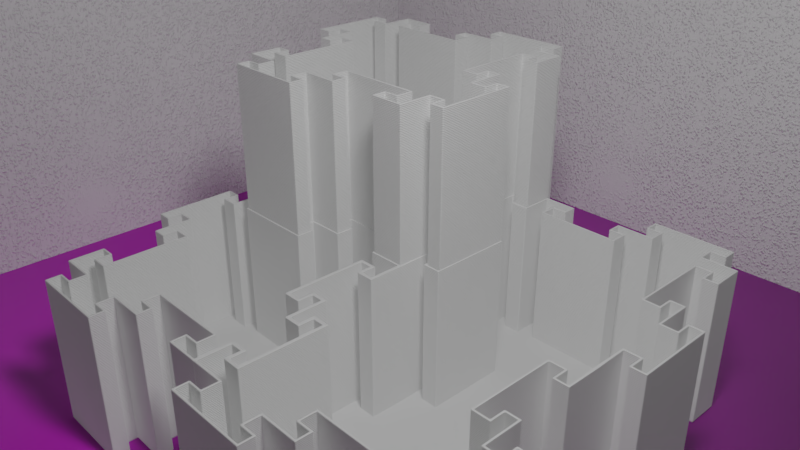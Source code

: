 # Source: render.blend  (saved by Blender 2.79.0; exported with 4.5.12 LTS)
import bpy
from mathutils import Matrix  # noqa: F401  (used for matrix-valued properties, if any)

bpy.ops.wm.read_factory_settings(use_empty=True)
scene = bpy.context.scene
scene.name = 'Scene'

# ---- collections
col_collection_1 = bpy.data.collections.new('Collection 1'); scene.collection.children.link(col_collection_1)

# ---- images (referenced by path relative to the original .blend; pixels are not part of the script)
import os
ASSET_DIR = os.environ.get("B2B_ASSET_DIR", "")  # directory of the original .blend (textures are referenced by path, not embedded)
HERE = os.path.dirname(os.path.abspath(__file__))  # packed textures are extracted next to this script under _unpacked/

def load_image(name, relpath, width, height, colorspace="sRGB"):
    """Load a texture the original file referenced (path relative to the .blend, or extracted next to this script)."""
    p = next((c for c in (os.path.join(HERE, relpath), os.path.join(ASSET_DIR, relpath)) if relpath and os.path.exists(c)), "")
    if p:
        img = bpy.data.images.load(p, check_existing=True)
        img.name = name
    else:  # same state as the original file: an image datablock whose file is absent (Cycles renders it pink)
        img = bpy.data.images.new(name, width, height)
        img.source = "FILE"
        img.filepath = "//" + (relpath or name)
    img.colorspace_settings.name = colorspace
    return img
img_woodplanksworn19_col_var1_3k_jpg = load_image('WoodPlanksWorn19_COL_VAR1_3K.jpg', 'WoodPlanksWorn19/3K/WoodPlanksWorn19_COL_VAR1_3K.jpg', 1024, 1024, 'sRGB')
img_woodplanksworn19_nrm_3k_jpg = load_image('WoodPlanksWorn19_NRM_3K.jpg', 'WoodPlanksWorn19/3K/WoodPlanksWorn19_NRM_3K.jpg', 1024, 1024, 'Non-Color')
img_woodplanksworn19_gloss_3k_jpg = load_image('WoodPlanksWorn19_GLOSS_3K.jpg', 'WoodPlanksWorn19/3K/WoodPlanksWorn19_GLOSS_3K.jpg', 1024, 1024, 'Non-Color')

# ---- materials (node trees are filled in below, after node groups)
mat_wall = bpy.data.materials.new('Wall')
mat_wall.alpha_threshold = 0.0
mat_wall.roughness = 0.5
mat_material = bpy.data.materials.new('Material')
mat_material.alpha_threshold = 0.0
mat_material.roughness = 0.5
mat_hatchbox_white_pla = bpy.data.materials.new('Hatchbox White PLA')
mat_hatchbox_white_pla.alpha_threshold = 0.0
mat_hatchbox_white_pla.roughness = 0.5
mat_wood = bpy.data.materials.new('Wood')
mat_wood.alpha_threshold = 0.0
mat_wood.roughness = 0.5
mat_wood.line_color = (0.0, 0.0, 0.0, 1.0)

# ---- material node trees
mat_wall.use_nodes = True; mat_wall.node_tree.nodes.clear()
_N = mat_wall.node_tree.nodes; _L = mat_wall.node_tree.links
n0 = _N.new('ShaderNodeOutputMaterial'); n0.name = 'Material Output'; n0.location = (267, -138)
n1 = _N.new('ShaderNodeMixShader'); n1.name = 'Mix Shader'; n1.location = (45, -91)
n2 = _N.new('ShaderNodeFresnel'); n2.name = 'Fresnel'; n2.location = (-537, 63)
n2.inputs[0].default_value = 1.2
n3 = _N.new('ShaderNodeBsdfDiffuse'); n3.name = 'Diffuse BSDF'; n3.location = (-361, -209)
n4 = _N.new('ShaderNodeBump'); n4.name = 'Bump'; n4.location = (-575, -146)
n4.inputs[0].default_value = 0.4
n4.inputs[2].default_value = 1.0
n5 = _N.new('ShaderNodeBsdfAnisotropic'); n5.name = 'Glossy BSDF'; n5.location = (-354, -356)
n5.distribution = 'BECKMANN'
n5.inputs[1].default_value = 0.3162
n6 = _N.new('ShaderNodeValue'); n6.name = 'Value'; n6.location = (-833, -55)
n6.outputs[0].default_value = 0.5
n7 = _N.new('ShaderNodeMix'); n7.name = 'Mix'; n7.location = (-829, -172)
n7.data_type = 'RGBA'
n7.blend_type = 'MULTIPLY'
n7.inputs[0].default_value = 1.0
n8 = _N.new('ShaderNodeValToRGB'); n8.name = 'ColorRamp'; n8.location = (-326, 60)
while len(n8.color_ramp.elements) > 1: n8.color_ramp.elements.remove(n8.color_ramp.elements[-1])
n8.color_ramp.elements[0].position = 0.0; n8.color_ramp.elements[0].color = (0.0, 0.0, 0.0, 1.0)
_e = n8.color_ramp.elements.new(1.0); _e.color = (1.0, 1.0, 1.0, 1.0)
n9 = _N.new('ShaderNodeValToRGB'); n9.name = 'ColorRamp.003'; n9.location = (-1136, -430)
while len(n9.color_ramp.elements) > 1: n9.color_ramp.elements.remove(n9.color_ramp.elements[-1])
n9.color_ramp.elements[0].position = 0.0; n9.color_ramp.elements[0].color = (0.0, 0.0, 0.0, 1.0)
_e = n9.color_ramp.elements.new(1.0); _e.color = (1.0, 1.0, 1.0, 1.0)
n10 = _N.new('ShaderNodeValToRGB'); n10.name = 'ColorRamp.004'; n10.location = (-1141, -674)
while len(n10.color_ramp.elements) > 1: n10.color_ramp.elements.remove(n10.color_ramp.elements[-1])
n10.color_ramp.elements[0].position = 0.0; n10.color_ramp.elements[0].color = (0.0, 0.0, 0.0, 1.0)
_e = n10.color_ramp.elements.new(1.0); _e.color = (1.0, 1.0, 1.0, 1.0)
n11 = _N.new('ShaderNodeValToRGB'); n11.name = 'ColorRamp.002'; n11.location = (-1142, -176)
while len(n11.color_ramp.elements) > 1: n11.color_ramp.elements.remove(n11.color_ramp.elements[-1])
n11.color_ramp.elements[0].position = 0.0; n11.color_ramp.elements[0].color = (0.0, 0.0, 0.0, 1.0)
_e = n11.color_ramp.elements.new(0.125); _e.color = (1.0, 1.0, 1.0, 1.0)
n12 = _N.new('ShaderNodeMix'); n12.name = 'Mix.001'; n12.location = (-821, -446)
n12.data_type = 'RGBA'
n12.blend_type = 'MULTIPLY'
n12.inputs[0].default_value = 1.0
n13 = _N.new('ShaderNodeValToRGB'); n13.name = 'ColorRamp.001'; n13.location = (-652, -410)
while len(n13.color_ramp.elements) > 1: n13.color_ramp.elements.remove(n13.color_ramp.elements[-1])
n13.color_ramp.elements[0].position = 0.02; n13.color_ramp.elements[0].color = (0.0, 0.0, 0.0, 1.0)
_e = n13.color_ramp.elements.new(1.0); _e.color = (1.0, 1.0, 1.0, 1.0)
n14 = _N.new('ShaderNodeRGB'); n14.name = 'RGB'; n14.location = (-831, 144)
n14.outputs[0].default_value = (1.0, 1.0, 1.0, 1.0)
n15 = _N.new('ShaderNodeMix'); n15.name = 'Mix.002'; n15.location = (-1302, -772)
n15.data_type = 'RGBA'
n15.blend_type = 'MULTIPLY'
n15.inputs[0].default_value = 1.0
n16 = _N.new('ShaderNodeTexNoise'); n16.name = 'Musgrave Texture'; n16.location = (-1475, -475)
n16.width = 150
n16.noise_type = 'HETERO_TERRAIN'
n16.normalize = False
n16.inputs[2].default_value = 160.0
n16.inputs[3].default_value = 0.5
n16.inputs[4].default_value = 1.0
n16.inputs[5].default_value = 1.0
n16.inputs[6].default_value = 0.2
n17 = _N.new('ShaderNodeTexVoronoi'); n17.name = 'Voronoi Texture'; n17.location = (-1478, -309)
n17.inputs[2].default_value = 2.7
n18 = _N.new('ShaderNodeTexNoise'); n18.name = 'Musgrave Texture.001'; n18.location = (-1471, -749)
n18.width = 150
n18.normalize = False
n18.inputs[2].default_value = 120.0
n18.inputs[3].default_value = 5.0
n18.inputs[4].default_value = 1.0
n18.inputs[5].default_value = 1.0
n18.inputs[6].default_value = 1.0
n19 = _N.new('ShaderNodeTexNoise'); n19.name = 'Musgrave Texture.002'; n19.location = (-1473, -1017)
n19.width = 150
n19.normalize = False
n19.inputs[2].default_value = 60.0
n19.inputs[3].default_value = 5.0
n19.inputs[4].default_value = 1.0
n19.inputs[5].default_value = 1.0
n19.inputs[6].default_value = 0.2
n20 = _N.new('ShaderNodeMapping'); n20.name = 'Mapping'; n20.location = (-1899, -594)
n20.inputs[2].default_value = (0.0, 1.571, 0.0)
n20.inputs[3].default_value = (2.0, 2.0, 2.0)
n21 = _N.new('ShaderNodeTexCoord'); n21.name = 'Texture Coordinate'; n21.location = (-2120, -686)
n22 = _N.new('ShaderNodeMath'); n22.name = 'Math'; n22.location = (0, 0)
n22.operation = 'MULTIPLY'
_L.new(n1.outputs[0], n0.inputs[0])
_L.new(n2.outputs[0], n8.inputs[0])
_L.new(n8.outputs[0], n1.inputs[0])
_L.new(n3.outputs[0], n1.inputs[1])
_L.new(n5.outputs[0], n1.inputs[2])
_L.new(n4.outputs[0], n3.inputs[2])
_L.new(n14.outputs[0], n3.inputs[0])
_L.new(n14.outputs[0], n5.inputs[0])
_L.new(n6.outputs[0], n4.inputs[1])
_L.new(n7.outputs[2], n4.inputs[3])
_L.new(n13.outputs[0], n7.inputs[7])
_L.new(n11.outputs[0], n7.inputs[6])
_L.new(n12.outputs[2], n13.inputs[0])
_L.new(n9.outputs[0], n12.inputs[6])
_L.new(n10.outputs[0], n12.inputs[7])
_L.new(n15.outputs[2], n10.inputs[0])
_L.new(n16.outputs[0], n9.inputs[0])
_L.new(n18.outputs[0], n15.inputs[6])
_L.new(n19.outputs[0], n15.inputs[7])
_L.new(n20.outputs[0], n17.inputs[0])
_L.new(n20.outputs[0], n16.inputs[0])
_L.new(n20.outputs[0], n18.inputs[0])
_L.new(n20.outputs[0], n19.inputs[0])
_L.new(n21.outputs[0], n20.inputs[0])
_L.new(n22.outputs[0], n11.inputs[0])
_L.new(n17.outputs[0], n22.inputs[0])
_L.new(n17.outputs[0], n22.inputs[1])
n0.is_active_output = True
mat_material.use_nodes = True; mat_material.node_tree.nodes.clear()
_N = mat_material.node_tree.nodes; _L = mat_material.node_tree.links
n0 = _N.new('ShaderNodeOutputMaterial'); n0.name = 'Material Output'; n0.location = (345, 313)
n1 = _N.new('ShaderNodeEmission'); n1.name = 'Emission'; n1.location = (-8, 325)
n1.inputs[0].default_value = (0.8, 0.8, 0.8, 1.0)
n1.inputs[1].default_value = 50.0
_L.new(n1.outputs[0], n0.inputs[0])
n0.is_active_output = True
mat_hatchbox_white_pla.use_nodes = True; mat_hatchbox_white_pla.node_tree.nodes.clear()
_N = mat_hatchbox_white_pla.node_tree.nodes; _L = mat_hatchbox_white_pla.node_tree.links
n0 = _N.new('ShaderNodeBsdfDiffuse'); n0.name = 'Diffuse BSDF'; n0.location = (568, 415)
n1 = _N.new('ShaderNodeMixShader'); n1.name = 'Mix Shader'; n1.location = (798, 408)
n1.inputs[0].default_value = 0.3
n2 = _N.new('ShaderNodeOutputMaterial'); n2.name = 'Material Output'; n2.location = (1222, 327)
n3 = _N.new('ShaderNodeBsdfAnisotropic'); n3.name = 'Glossy BSDF'; n3.location = (574, 256)
n3.distribution = 'GGX'
n3.inputs[1].default_value = 0.7071
n4 = _N.new('ShaderNodeAddShader'); n4.name = 'Add Shader'; n4.location = (1018, 406)
n5 = _N.new('ShaderNodeBsdfTransparent'); n5.name = 'Transparent BSDF'; n5.location = (751, 208)
n6 = _N.new('ShaderNodeMath'); n6.name = 'Math'; n6.location = (955, 281)
n6.operation = 'MULTIPLY'
n6.inputs[1].default_value = 0.1
_L.new(n0.outputs[0], n1.inputs[1])
_L.new(n1.outputs[0], n4.inputs[0])
_L.new(n4.outputs[0], n2.inputs[0])
_L.new(n3.outputs[0], n1.inputs[2])
_L.new(n5.outputs[0], n6.inputs[0])
_L.new(n6.outputs[0], n4.inputs[1])
n2.is_active_output = True
mat_wood.use_nodes = True; mat_wood.node_tree.nodes.clear()
_N = mat_wood.node_tree.nodes; _L = mat_wood.node_tree.links
n0 = _N.new('ShaderNodeOutputMaterial'); n0.name = 'Material Output'; n0.location = (460, 300)
n1 = _N.new('ShaderNodeBsdfDiffuse'); n1.name = 'Diffuse BSDF'; n1.location = (10, 300)
n2 = _N.new('ShaderNodeTexImage'); n2.name = 'Image Texture'; n2.location = (-224, 386)
n2.width = 140
n2.image = img_woodplanksworn19_col_var1_3k_jpg
n3 = _N.new('ShaderNodeBsdfAnisotropic'); n3.name = 'Glossy BSDF'; n3.location = (18, 136)
n3.distribution = 'GGX'
n4 = _N.new('ShaderNodeMixShader'); n4.name = 'Mix Shader'; n4.location = (240, 350)
n4.inputs[0].default_value = 0.2
n5 = _N.new('ShaderNodeTexImage'); n5.name = 'Image Texture.001'; n5.location = (-377, -191)
n5.width = 140
n5.image = img_woodplanksworn19_nrm_3k_jpg
n6 = _N.new('ShaderNodeNormalMap'); n6.name = 'Normal Map'; n6.location = (-197, -123)
n6.inputs[0].default_value = 10.0
n7 = _N.new('ShaderNodeTexImage'); n7.name = 'Image Texture.002'; n7.location = (-382, 75)
n7.width = 140
n7.image = img_woodplanksworn19_gloss_3k_jpg
n8 = _N.new('ShaderNodeTexCoord'); n8.name = 'Texture Coordinate'; n8.location = (-387, 320)
n9 = _N.new('ShaderNodeMath'); n9.name = 'Math'; n9.location = (0, 0)
n9.operation = 'POWER'
_L.new(n1.outputs[0], n4.inputs[1])
_L.new(n2.outputs[0], n1.inputs[0])
_L.new(n8.outputs[0], n2.inputs[0])
_L.new(n4.outputs[0], n0.inputs[0])
_L.new(n3.outputs[0], n4.inputs[2])
_L.new(n5.outputs[0], n6.inputs[1])
_L.new(n6.outputs[0], n1.inputs[2])
_L.new(n6.outputs[0], n3.inputs[4])
_L.new(n7.outputs[0], n9.inputs[0])
_L.new(n9.outputs[0], n3.inputs[1])
n0.is_active_output = True

# ---- world
world_world = bpy.data.worlds.new('World'); scene.world = world_world
world_world.use_nodes = True; world_world.node_tree.nodes.clear()
_N = world_world.node_tree.nodes; _L = world_world.node_tree.links
n0 = _N.new('ShaderNodeOutputWorld'); n0.name = 'World Output'; n0.location = (300, 300)
n1 = _N.new('ShaderNodeBackground'); n1.name = 'Background'; n1.location = (10, 300)
n1.inputs[0].default_value = (0.0, 0.0, 0.0, 1.0)
n1.inputs[1].default_value = 0.0
_L.new(n1.outputs[0], n0.inputs[0])
n0.is_active_output = True
world_world.color = (0.05088, 0.05088, 0.05088)
world_world.use_sun_shadow = False
world_world.sun_shadow_jitter_overblur = 0.0
world_world.cycles.sampling_method = 'MANUAL'

# ---- cameras
cam_camera = bpy.data.cameras.new('Camera')
cam_camera.clip_end = 100.0
cam_camera.lens = 35.0
cam_camera.sensor_width = 32.0
cam_camera.sensor_height = 18.0
cam_camera.ortho_scale = 7.314
cam_camera.dof.focus_distance = 0.0

# ---- meshes
me_plane_003 = bpy.data.meshes.new('Plane.003')
me_plane_003.from_pydata([(-1.0, -1.0, 0.0), (1.0, -1.0, 0.0), (-1.0, 1.0, 0.0), (1.0, 1.0, 0.0)], [], [(0, 1, 3, 2)])
me_plane_003.materials.append(mat_wall)
me_plane_003.use_remesh_preserve_volume = False
me_plane_003.use_remesh_preserve_attributes = False
me_plane_003.use_mirror_vertex_groups = False
me_plane_003.update()
me_plane_002 = bpy.data.meshes.new('Plane.002')
me_plane_002.from_pydata([(-1.0, -1.0, 0.0), (1.0, -1.0, 0.0), (-1.0, 1.0, 0.0), (1.0, 1.0, 0.0)], [], [(0, 1, 3, 2)])
me_plane_002.materials.append(mat_wall)
me_plane_002.use_remesh_preserve_volume = False
me_plane_002.use_remesh_preserve_attributes = False
me_plane_002.use_mirror_vertex_groups = False
me_plane_002.update()
me_plane_001 = bpy.data.meshes.new('Plane.001')
me_plane_001.from_pydata([(-1.0, -1.0, 0.0), (1.0, -1.0, 0.0), (-1.0, 1.0, 0.0), (1.0, 1.0, 0.0)], [], [(0, 1, 3, 2)])
me_plane_001.materials.append(mat_material)
me_plane_001.use_remesh_preserve_volume = False
me_plane_001.use_remesh_preserve_attributes = False
me_plane_001.use_mirror_vertex_groups = False
me_plane_001.update()
me_0_2c_1x1x20_modular_container_009 = bpy.data.meshes.new('0.2c 1x1x20 Modular Container.009')
me_0_2c_1x1x20_modular_container_009.from_pydata([(16.4, 1.8, 0.0), (16.4, 0.0, 0.0), (23.6, 0.0, 0.0), (23.6, 1.8, 0.0), (1.8, 11.6, 0.0), (0.0, 11.6, 0.0), (1.8, 13.6, 0.0), (4.6, 0.0, 0.0), (1.8, 2.4, 0.0), (4.0, 2.4, 0.0), (0.0, 0.0, 0.0), (0.0, 4.4, 0.0), (1.8, 4.4, 0.0), (13.4, -4.0, 0.0), (11.4, -2.2, 0.0), (13.4, -2.2, 0.0), (4.6, -2.2, 0.0), (11.4, 0.0, 0.0), (2.6, -4.0, 0.0), (2.6, -2.2, 0.0), (25.6, 1.8, 0.0), (28.0, 4.6, 0.0), (28.0, 0.0, 0.0), (25.6, 4.0, 0.0), (28.0, 11.4, 0.0), (24.0, 14.4, 0.0), (30.2, 11.4, 0.0), (30.2, 4.6, 0.0), (32.0, 2.6, 0.0), (30.2, 2.6, 0.0), (32.0, 13.4, 0.0), (30.2, 13.4, 0.0), (28.0, 16.4, 0.0), (26.2, 14.4, 0.0), (26.2, 16.4, 0.0), (24.0, 25.6, 0.0), (14.4, 4.0, 0.0), (26.2, 25.6, 0.0), (28.0, 23.6, 0.0), (26.2, 23.6, 0.0), (14.4, 1.8, 0.0), (4.0, 13.6, 0.0), (0.0, 16.6, 0.0), (0.0, 23.4, 0.0), (-4.0, 14.6, 0.0), (-2.2, 16.6, 0.0), (-2.2, 14.6, 0.0), (-2.2, 23.4, 0.0), (-4.0, 25.4, 0.0), (-2.2, 25.4, 0.0), (16.4, 1.8, 0.2), (16.4, 0.0, 0.2), (23.6, 0.0, 0.2), (23.6, 1.8, 0.2), (1.8, 11.6, 0.2), (0.0, 11.6, 0.2), (1.8, 13.6, 0.2), (4.6, 0.0, 0.2), (1.8, 2.4, 0.2), (4.0, 2.4, 0.2), (0.0, 0.0, 0.2), (0.0, 4.4, 0.2), (1.8, 4.4, 0.2), (13.4, -4.0, 0.2), (11.4, -2.2, 0.2), (13.4, -2.2, 0.2), (4.6, -2.2, 0.2), (11.4, 0.0, 0.2), (2.6, -4.0, 0.2), (2.6, -2.2, 0.2), (25.6, 1.8, 0.2), (28.0, 4.6, 0.2), (28.0, 0.0, 0.2), (25.6, 4.0, 0.2), (28.0, 11.4, 0.2), (24.0, 14.4, 0.2), (30.2, 11.4, 0.2), (30.2, 4.6, 0.2), (32.0, 2.6, 0.2), (30.2, 2.6, 0.2), (32.0, 13.4, 0.2), (30.2, 13.4, 0.2), (28.0, 16.4, 0.2), (26.2, 14.4, 0.2), (26.2, 16.4, 0.2), (24.0, 25.6, 0.2), (14.4, 4.0, 0.2), (26.2, 25.6, 0.2), (28.0, 23.6, 0.2), (26.2, 23.6, 0.2), (14.4, 1.8, 0.2), (4.0, 13.6, 0.2), (0.0, 16.6, 0.2), (0.0, 23.4, 0.2), (0.0, 28.0, 0.2), (-4.0, 14.6, 0.2), (-2.2, 16.6, 0.2), (-2.2, 14.6, 0.2), (-2.2, 23.4, 0.2), (-4.0, 25.4, 0.2), (-2.2, 25.4, 0.2), (1.8, 39.6, 0.0), (0.0, 39.6, 0.0), (1.8, 41.6, 0.0), (1.8, 30.4, 0.0), (4.0, 30.4, 0.0), (0.0, 28.0, 0.0), (0.0, 32.4, 0.0), (1.8, 32.4, 0.0), (28.0, 32.6, 0.0), (28.0, 28.0, 0.0), (28.0, 39.4, 0.0), (24.0, 42.4, 0.0), (30.2, 39.4, 0.0), (30.2, 32.6, 0.0), (32.0, 30.6, 0.0), (30.2, 30.6, 0.0), (32.0, 41.4, 0.0), (30.2, 41.4, 0.0), (28.0, 44.4, 0.0), (26.2, 42.4, 0.0), (26.2, 44.4, 0.0), (13.6, 52.0, 0.0), (24.0, 53.6, 0.0), (23.4, 56.0, 0.0), (16.6, 56.0, 0.0), (23.4, 58.2, 0.0), (13.6, 54.2, 0.0), (11.6, 56.0, 0.0), (11.6, 54.2, 0.0), (26.2, 53.6, 0.0), (28.0, 51.6, 0.0), (26.2, 51.6, 0.0), (28.0, 56.0, 0.0), (25.4, 60.0, 0.0), (25.4, 58.2, 0.0), (16.6, 58.2, 0.0), (14.6, 60.0, 0.0), (14.6, 58.2, 0.0), (4.0, 41.6, 0.0), (2.4, 52.0, 0.0), (0.0, 44.6, 0.0), (2.4, 54.2, 0.0), (4.4, 56.0, 0.0), (4.4, 54.2, 0.0), (0.0, 51.4, 0.0), (0.0, 56.0, 0.0), (-4.0, 42.6, 0.0), (-2.2, 44.6, 0.0), (-2.2, 42.6, 0.0), (-2.2, 51.4, 0.0), (-4.0, 53.4, 0.0), (-2.2, 53.4, 0.0), (1.8, 39.6, 0.2), (0.0, 39.6, 0.2), (1.8, 41.6, 0.2), (1.8, 30.4, 0.2), (4.0, 30.4, 0.2), (0.0, 32.4, 0.2), (1.8, 32.4, 0.2), (28.0, 32.6, 0.2), (28.0, 28.0, 0.2), (28.0, 39.4, 0.2), (24.0, 42.4, 0.2), (30.2, 39.4, 0.2), (30.2, 32.6, 0.2), (32.0, 30.6, 0.2), (30.2, 30.6, 0.2), (32.0, 41.4, 0.2), (30.2, 41.4, 0.2), (28.0, 44.4, 0.2), (26.2, 42.4, 0.2), (26.2, 44.4, 0.2), (13.6, 52.0, 0.2), (24.0, 53.6, 0.2), (23.4, 56.0, 0.2), (16.6, 56.0, 0.2), (23.4, 58.2, 0.2), (13.6, 54.2, 0.2), (11.6, 56.0, 0.2), (11.6, 54.2, 0.2), (26.2, 53.6, 0.2), (28.0, 51.6, 0.2), (26.2, 51.6, 0.2), (28.0, 56.0, 0.2), (25.4, 60.0, 0.2), (25.4, 58.2, 0.2), (16.6, 58.2, 0.2), (14.6, 60.0, 0.2), (14.6, 58.2, 0.2), (4.0, 41.6, 0.2), (2.4, 52.0, 0.2), (0.0, 44.6, 0.2), (2.4, 54.2, 0.2), (4.4, 56.0, 0.2), (4.4, 54.2, 0.2), (0.0, 51.4, 0.2), (0.0, 56.0, 0.2), (-4.0, 42.6, 0.2), (-2.2, 44.6, 0.2), (-2.2, 42.6, 0.2), (-2.2, 51.4, 0.2), (-4.0, 53.4, 0.2), (-2.2, 53.4, 0.2)], [], [(3, 53, 70, 20), (20, 70, 73, 23), (18, 68, 69, 19), (11, 61, 62, 12), (10, 60, 61, 11), (4, 6, 56, 54), (28, 30, 80, 78), (2, 52, 53, 3), (37, 39, 89, 87), (38, 110, 161, 88), (36, 86, 90, 40), (7, 57, 60, 10), (16, 19, 69, 66), (21, 71, 72, 22), (14, 64, 65, 15), (43, 47, 98, 93), (47, 49, 100, 98), (2, 22, 72, 52), (8, 58, 59, 9), (28, 78, 79, 29), (38, 88, 89, 39), (44, 95, 99, 48), (44, 46, 97, 95), (5, 55, 92, 42), (26, 76, 81, 31), (0, 40, 90, 50), (14, 17, 67, 64), (13, 63, 68, 18), (1, 51, 67, 17), (35, 37, 87, 85), (13, 15, 65, 63), (30, 31, 81, 80), (8, 12, 62, 58), (4, 54, 55, 5), (7, 16, 66, 57), (33, 83, 84, 34), (0, 50, 51, 1), (25, 35, 85, 75), (25, 75, 83, 33), (24, 74, 76, 26), (24, 32, 82, 74), (43, 93, 94, 106), (27, 29, 79, 77), (32, 34, 84, 82), (6, 41, 91, 56), (48, 99, 100, 49), (23, 73, 86, 36), (42, 92, 96, 45), (21, 27, 77, 71), (45, 96, 97, 46), (9, 59, 91, 41), (125, 128, 179, 176), (107, 158, 159, 108), (106, 94, 158, 107), (101, 103, 155, 153), (124, 126, 177, 175), (115, 117, 168, 166), (130, 132, 183, 181), (131, 133, 184, 182), (122, 140, 191, 173), (134, 185, 186, 135), (137, 138, 189, 188), (143, 146, 197, 194), (109, 160, 161, 110), (145, 150, 201, 196), (127, 178, 180, 129), (150, 152, 203, 201), (142, 144, 195, 193), (136, 187, 189, 138), (104, 156, 157, 105), (115, 166, 167, 116), (131, 182, 183, 132), (147, 198, 202, 151), (147, 149, 200, 198), (102, 154, 192, 141), (113, 164, 169, 118), (140, 142, 193, 191), (134, 137, 188, 185), (123, 130, 181, 174), (117, 118, 169, 168), (104, 108, 159, 156), (101, 153, 154, 102), (120, 171, 172, 121), (128, 129, 180, 179), (112, 123, 174, 163), (112, 163, 171, 120), (111, 162, 164, 113), (126, 135, 186, 177), (125, 176, 187, 136), (111, 119, 170, 162), (145, 196, 197, 146), (114, 116, 167, 165), (119, 121, 172, 170), (103, 139, 190, 155), (143, 194, 195, 144), (151, 202, 203, 152), (141, 192, 199, 148), (124, 175, 184, 133), (109, 114, 165, 160), (148, 199, 200, 149), (105, 157, 190, 139), (122, 173, 178, 127)])
me_0_2c_1x1x20_modular_container_009.materials.append(mat_hatchbox_white_pla)
me_0_2c_1x1x20_modular_container_009.use_remesh_preserve_volume = False
me_0_2c_1x1x20_modular_container_009.use_remesh_preserve_attributes = False
me_0_2c_1x1x20_modular_container_009.use_mirror_vertex_groups = False
me_0_2c_1x1x20_modular_container_009.update()
me_0_2c_1x1x20_modular_container_007 = bpy.data.meshes.new('0.2c 1x1x20 Modular Container.007')
me_0_2c_1x1x20_modular_container_007.from_pydata([(16.4, 1.8, 0.0), (16.4, 0.0, 0.0), (23.6, 0.0, 0.0), (23.6, 1.8, 0.0), (1.8, 11.6, 0.0), (0.0, 11.6, 0.0), (1.8, 13.6, 0.0), (4.6, 0.0, 0.0), (1.8, 2.4, 0.0), (4.0, 2.4, 0.0), (0.0, 0.0, 0.0), (0.0, 4.4, 0.0), (1.8, 4.4, 0.0), (13.4, -4.0, 0.0), (11.4, -2.2, 0.0), (13.4, -2.2, 0.0), (4.6, -2.2, 0.0), (11.4, 0.0, 0.0), (2.6, -4.0, 0.0), (2.6, -2.2, 0.0), (25.6, 1.8, 0.0), (28.0, 4.6, 0.0), (28.0, 0.0, 0.0), (25.6, 4.0, 0.0), (28.0, 11.4, 0.0), (24.0, 14.4, 0.0), (30.2, 11.4, 0.0), (30.2, 4.6, 0.0), (32.0, 2.6, 0.0), (30.2, 2.6, 0.0), (32.0, 13.4, 0.0), (30.2, 13.4, 0.0), (28.0, 16.4, 0.0), (26.2, 14.4, 0.0), (26.2, 16.4, 0.0), (24.0, 25.6, 0.0), (14.4, 4.0, 0.0), (26.2, 25.6, 0.0), (28.0, 23.6, 0.0), (26.2, 23.6, 0.0), (14.4, 1.8, 0.0), (4.0, 13.6, 0.0), (0.0, 16.6, 0.0), (0.0, 23.4, 0.0), (-4.0, 14.6, 0.0), (-2.2, 16.6, 0.0), (-2.2, 14.6, 0.0), (-2.2, 23.4, 0.0), (-4.0, 25.4, 0.0), (-2.2, 25.4, 0.0), (1.8, 39.6, 0.0), (0.0, 39.6, 0.0), (1.8, 41.6, 0.0), (1.8, 30.4, 0.0), (4.0, 30.4, 0.0), (0.0, 28.0, 0.0), (0.0, 32.4, 0.0), (1.8, 32.4, 0.0), (28.0, 32.6, 0.0), (28.0, 28.0, 0.0), (28.0, 39.4, 0.0), (24.0, 42.4, 0.0), (30.2, 39.4, 0.0), (30.2, 32.6, 0.0), (32.0, 30.6, 0.0), (30.2, 30.6, 0.0), (32.0, 41.4, 0.0), (30.2, 41.4, 0.0), (28.0, 44.4, 0.0), (26.2, 42.4, 0.0), (26.2, 44.4, 0.0), (13.6, 52.0, 0.0), (24.0, 53.6, 0.0), (23.4, 56.0, 0.0), (16.6, 56.0, 0.0), (23.4, 58.2, 0.0), (13.6, 54.2, 0.0), (11.6, 56.0, 0.0), (11.6, 54.2, 0.0), (26.2, 53.6, 0.0), (28.0, 51.6, 0.0), (26.2, 51.6, 0.0), (28.0, 56.0, 0.0), (25.4, 60.0, 0.0), (25.4, 58.2, 0.0), (16.6, 58.2, 0.0), (14.6, 60.0, 0.0), (14.6, 58.2, 0.0), (4.0, 41.6, 0.0), (2.4, 52.0, 0.0), (0.0, 44.6, 0.0), (2.4, 54.2, 0.0), (4.4, 56.0, 0.0), (4.4, 54.2, 0.0), (0.0, 51.4, 0.0), (0.0, 56.0, 0.0), (-4.0, 42.6, 0.0), (-2.2, 44.6, 0.0), (-2.2, 42.6, 0.0), (-2.2, 51.4, 0.0), (-4.0, 53.4, 0.0), (-2.2, 53.4, 0.0)], [], [(22, 21, 27, 29, 28, 30, 31, 26, 24, 32, 34, 33, 25, 35, 37, 39, 38, 59, 58, 63, 65, 64, 66, 67, 62, 60, 68, 70, 69, 61, 72, 79, 81, 80, 82, 73, 75, 84, 83, 86, 87, 85, 74, 77, 78, 76, 71, 89, 91, 93, 92, 95, 94, 99, 101, 100, 96, 98, 97, 90, 51, 50, 52, 88, 54, 53, 57, 56, 55, 43, 47, 49, 48, 44, 46, 45, 42, 5, 4, 6, 41, 9, 8, 12, 11, 10, 7, 16, 19, 18, 13, 15, 14, 17, 1, 0, 40, 36, 23, 20, 3, 2)])
me_0_2c_1x1x20_modular_container_007.materials.append(mat_hatchbox_white_pla)
me_0_2c_1x1x20_modular_container_007.use_remesh_preserve_volume = False
me_0_2c_1x1x20_modular_container_007.use_remesh_preserve_attributes = False
me_0_2c_1x1x20_modular_container_007.use_mirror_vertex_groups = False
me_0_2c_1x1x20_modular_container_007.update()
me_0_2c_1x1x20_modular_container_006 = bpy.data.meshes.new('0.2c 1x1x20 Modular Container.006')
me_0_2c_1x1x20_modular_container_006.from_pydata([(16.4, 1.8, 0.0), (16.4, 0.0, 0.0), (23.6, 0.0, 0.0), (23.6, 1.8, 0.0), (1.8, 11.6, 0.0), (0.0, 11.6, 0.0), (1.8, 13.6, 0.0), (4.6, 0.0, 0.0), (1.8, 2.4, 0.0), (4.0, 2.4, 0.0), (0.0, 0.0, 0.0), (0.0, 4.4, 0.0), (1.8, 4.4, 0.0), (13.4, -4.0, 0.0), (11.4, -2.2, 0.0), (13.4, -2.2, 0.0), (4.6, -2.2, 0.0), (11.4, 0.0, 0.0), (2.6, -4.0, 0.0), (2.6, -2.2, 0.0), (25.6, 1.8, 0.0), (28.0, 4.6, 0.0), (28.0, 0.0, 0.0), (25.6, 4.0, 0.0), (28.0, 11.4, 0.0), (24.0, 14.4, 0.0), (30.2, 11.4, 0.0), (30.2, 4.6, 0.0), (32.0, 2.6, 0.0), (30.2, 2.6, 0.0), (32.0, 13.4, 0.0), (30.2, 13.4, 0.0), (28.0, 16.4, 0.0), (26.2, 14.4, 0.0), (26.2, 16.4, 0.0), (13.6, 24.0, 0.0), (24.0, 25.6, 0.0), (23.4, 28.0, 0.0), (16.6, 28.0, 0.0), (23.4, 30.2, 0.0), (14.4, 4.0, 0.0), (13.6, 26.2, 0.0), (11.6, 28.0, 0.0), (11.6, 26.2, 0.0), (26.2, 25.6, 0.0), (28.0, 23.6, 0.0), (26.2, 23.6, 0.0), (28.0, 28.0, 0.0), (25.4, 32.0, 0.0), (25.4, 30.2, 0.0), (16.6, 30.2, 0.0), (14.6, 32.0, 0.0), (14.6, 30.2, 0.0), (14.4, 1.8, 0.0), (4.0, 13.6, 0.0), (2.4, 24.0, 0.0), (0.0, 16.6, 0.0), (2.4, 26.2, 0.0), (4.4, 28.0, 0.0), (4.4, 26.2, 0.0), (0.0, 23.4, 0.0), (0.0, 28.0, 0.0), (-4.0, 14.6, 0.0), (-2.2, 16.6, 0.0), (-2.2, 14.6, 0.0), (-2.2, 23.4, 0.0), (-4.0, 25.4, 0.0), (-2.2, 25.4, 0.0)], [], [(22, 21, 27, 29, 28, 30, 31, 26, 24, 32, 34, 33, 25, 36, 44, 46, 45, 47, 37, 39, 49, 48, 51, 52, 50, 38, 42, 43, 41, 35, 55, 57, 59, 58, 61, 60, 65, 67, 66, 62, 64, 63, 56, 5, 4, 6, 54, 9, 8, 12, 11, 10, 7, 16, 19, 18, 13, 15, 14, 17, 1, 0, 53, 40, 23, 20, 3, 2)])
me_0_2c_1x1x20_modular_container_006.materials.append(mat_hatchbox_white_pla)
me_0_2c_1x1x20_modular_container_006.use_remesh_preserve_volume = False
me_0_2c_1x1x20_modular_container_006.use_remesh_preserve_attributes = False
me_0_2c_1x1x20_modular_container_006.use_mirror_vertex_groups = False
me_0_2c_1x1x20_modular_container_006.update()
me_0_2c_1x1x20_modular_container_005 = bpy.data.meshes.new('0.2c 1x1x20 Modular Container.005')
me_0_2c_1x1x20_modular_container_005.from_pydata([(16.4, 1.8, 0.0), (16.4, 0.0, 0.0), (23.6, 0.0, 0.0), (23.6, 1.8, 0.0), (1.8, 11.6, 0.0), (0.0, 11.6, 0.0), (1.8, 13.6, 0.0), (4.6, 0.0, 0.0), (1.8, 2.4, 0.0), (4.0, 2.4, 0.0), (0.0, 0.0, 0.0), (0.0, 4.4, 0.0), (1.8, 4.4, 0.0), (13.4, -4.0, 0.0), (11.4, -2.2, 0.0), (13.4, -2.2, 0.0), (4.6, -2.2, 0.0), (11.4, 0.0, 0.0), (2.6, -4.0, 0.0), (2.6, -2.2, 0.0), (25.6, 1.8, 0.0), (28.0, 4.6, 0.0), (28.0, 0.0, 0.0), (25.6, 4.0, 0.0), (28.0, 11.4, 0.0), (24.0, 14.4, 0.0), (30.2, 11.4, 0.0), (30.2, 4.6, 0.0), (32.0, 2.6, 0.0), (30.2, 2.6, 0.0), (32.0, 13.4, 0.0), (30.2, 13.4, 0.0), (28.0, 16.4, 0.0), (26.2, 14.4, 0.0), (26.2, 16.4, 0.0), (13.6, 24.0, 0.0), (24.0, 25.6, 0.0), (23.4, 28.0, 0.0), (16.6, 28.0, 0.0), (23.4, 30.2, 0.0), (14.4, 4.0, 0.0), (13.6, 26.2, 0.0), (11.6, 28.0, 0.0), (11.6, 26.2, 0.0), (26.2, 25.6, 0.0), (28.0, 23.6, 0.0), (26.2, 23.6, 0.0), (28.0, 28.0, 0.0), (25.4, 32.0, 0.0), (25.4, 30.2, 0.0), (16.6, 30.2, 0.0), (14.6, 32.0, 0.0), (14.6, 30.2, 0.0), (14.4, 1.8, 0.0), (4.0, 13.6, 0.0), (2.4, 24.0, 0.0), (0.0, 16.6, 0.0), (2.4, 26.2, 0.0), (4.4, 28.0, 0.0), (4.4, 26.2, 0.0), (0.0, 23.4, 0.0), (0.0, 28.0, 0.0), (-4.0, 14.6, 0.0), (-2.2, 16.6, 0.0), (-2.2, 14.6, 0.0), (-2.2, 23.4, 0.0), (-4.0, 25.4, 0.0), (-2.2, 25.4, 0.0), (16.4, 1.8, 0.2), (16.4, 0.0, 0.2), (23.6, 0.0, 0.2), (23.6, 1.8, 0.2), (1.8, 11.6, 0.2), (0.0, 11.6, 0.2), (1.8, 13.6, 0.2), (4.6, 0.0, 0.2), (1.8, 2.4, 0.2), (4.0, 2.4, 0.2), (0.0, 0.0, 0.2), (0.0, 4.4, 0.2), (1.8, 4.4, 0.2), (13.4, -4.0, 0.2), (11.4, -2.2, 0.2), (13.4, -2.2, 0.2), (4.6, -2.2, 0.2), (11.4, 0.0, 0.2), (2.6, -4.0, 0.2), (2.6, -2.2, 0.2), (25.6, 1.8, 0.2), (28.0, 4.6, 0.2), (28.0, 0.0, 0.2), (25.6, 4.0, 0.2), (28.0, 11.4, 0.2), (24.0, 14.4, 0.2), (30.2, 11.4, 0.2), (30.2, 4.6, 0.2), (32.0, 2.6, 0.2), (30.2, 2.6, 0.2), (32.0, 13.4, 0.2), (30.2, 13.4, 0.2), (28.0, 16.4, 0.2), (26.2, 14.4, 0.2), (26.2, 16.4, 0.2), (13.6, 24.0, 0.2), (24.0, 25.6, 0.2), (23.4, 28.0, 0.2), (16.6, 28.0, 0.2), (23.4, 30.2, 0.2), (14.4, 4.0, 0.2), (13.6, 26.2, 0.2), (11.6, 28.0, 0.2), (11.6, 26.2, 0.2), (26.2, 25.6, 0.2), (28.0, 23.6, 0.2), (26.2, 23.6, 0.2), (28.0, 28.0, 0.2), (25.4, 32.0, 0.2), (25.4, 30.2, 0.2), (16.6, 30.2, 0.2), (14.6, 32.0, 0.2), (14.6, 30.2, 0.2), (14.4, 1.8, 0.2), (4.0, 13.6, 0.2), (2.4, 24.0, 0.2), (0.0, 16.6, 0.2), (2.4, 26.2, 0.2), (4.4, 28.0, 0.2), (4.4, 26.2, 0.2), (0.0, 23.4, 0.2), (0.0, 28.0, 0.2), (-4.0, 14.6, 0.2), (-2.2, 16.6, 0.2), (-2.2, 14.6, 0.2), (-2.2, 23.4, 0.2), (-4.0, 25.4, 0.2), (-2.2, 25.4, 0.2)], [], [(3, 71, 88, 20), (20, 88, 91, 23), (38, 42, 110, 106), (18, 86, 87, 19), (11, 79, 80, 12), (10, 78, 79, 11), (4, 6, 74, 72), (37, 39, 107, 105), (28, 30, 98, 96), (2, 70, 71, 3), (44, 46, 114, 112), (45, 47, 115, 113), (35, 55, 123, 103), (48, 116, 117, 49), (51, 52, 120, 119), (58, 61, 129, 126), (40, 108, 121, 53), (7, 75, 78, 10), (16, 19, 87, 84), (21, 89, 90, 22), (14, 82, 83, 15), (60, 65, 133, 128), (41, 109, 111, 43), (65, 67, 135, 133), (2, 22, 90, 70), (57, 59, 127, 125), (50, 118, 120, 52), (8, 76, 77, 9), (28, 96, 97, 29), (45, 113, 114, 46), (62, 130, 134, 66), (62, 64, 132, 130), (5, 73, 124, 56), (26, 94, 99, 31), (0, 53, 121, 68), (14, 17, 85, 82), (55, 57, 125, 123), (13, 81, 86, 18), (1, 69, 85, 17), (48, 51, 119, 116), (36, 44, 112, 104), (13, 15, 83, 81), (30, 31, 99, 98), (8, 12, 80, 76), (4, 72, 73, 5), (7, 16, 84, 75), (33, 101, 102, 34), (42, 43, 111, 110), (0, 68, 69, 1), (25, 36, 104, 93), (25, 93, 101, 33), (24, 92, 94, 26), (39, 49, 117, 107), (38, 106, 118, 50), (24, 32, 100, 92), (60, 128, 129, 61), (27, 29, 97, 95), (32, 34, 102, 100), (6, 54, 122, 74), (58, 126, 127, 59), (66, 134, 135, 67), (23, 91, 108, 40), (56, 124, 131, 63), (37, 105, 115, 47), (21, 27, 95, 89), (63, 131, 132, 64), (9, 77, 122, 54), (35, 103, 109, 41)])
me_0_2c_1x1x20_modular_container_005.materials.append(mat_hatchbox_white_pla)
me_0_2c_1x1x20_modular_container_005.use_remesh_preserve_volume = False
me_0_2c_1x1x20_modular_container_005.use_remesh_preserve_attributes = False
me_0_2c_1x1x20_modular_container_005.use_mirror_vertex_groups = False
me_0_2c_1x1x20_modular_container_005.update()
me_plane = bpy.data.meshes.new('Plane')
me_plane.from_pydata([(-1.0, -1.0, 0.0), (1.0, -1.0, 0.0), (-1.0, 1.0, 0.0), (1.0, 1.0, 0.0)], [], [(0, 1, 3, 2)])
me_plane.materials.append(mat_wood)
me_plane.use_remesh_preserve_volume = False
me_plane.use_remesh_preserve_attributes = False
me_plane.use_mirror_vertex_groups = False
me_plane.update()
me_0_2c_1x1x20_modular_container = bpy.data.meshes.new('0.2c 1x1x20 Modular Container')
me_0_2c_1x1x20_modular_container.from_pydata([(16.4, 1.8, 0.0), (16.4, 0.0, 0.0), (23.6, 0.0, 0.0), (23.6, 1.8, 0.0), (1.8, 11.6, 0.0), (0.0, 11.6, 0.0), (1.8, 13.6, 0.0), (4.6, 0.0, 0.0), (1.8, 2.4, 0.0), (4.0, 2.4, 0.0), (0.0, 0.0, 0.0), (0.0, 4.4, 0.0), (1.8, 4.4, 0.0), (13.4, -4.0, 0.0), (11.4, -2.2, 0.0), (13.4, -2.2, 0.0), (4.6, -2.2, 0.0), (11.4, 0.0, 0.0), (2.6, -4.0, 0.0), (2.6, -2.2, 0.0), (25.6, 1.8, 0.0), (28.0, 4.6, 0.0), (28.0, 0.0, 0.0), (25.6, 4.0, 0.0), (28.0, 11.4, 0.0), (24.0, 14.4, 0.0), (30.2, 11.4, 0.0), (30.2, 4.6, 0.0), (32.0, 2.6, 0.0), (30.2, 2.6, 0.0), (32.0, 13.4, 0.0), (30.2, 13.4, 0.0), (28.0, 16.4, 0.0), (26.2, 14.4, 0.0), (26.2, 16.4, 0.0), (13.6, 24.0, 0.0), (24.0, 25.6, 0.0), (23.4, 28.0, 0.0), (16.6, 28.0, 0.0), (23.4, 30.2, 0.0), (14.4, 4.0, 0.0), (13.6, 26.2, 0.0), (11.6, 28.0, 0.0), (11.6, 26.2, 0.0), (26.2, 25.6, 0.0), (28.0, 23.6, 0.0), (26.2, 23.6, 0.0), (28.0, 28.0, 0.0), (25.4, 32.0, 0.0), (25.4, 30.2, 0.0), (16.6, 30.2, 0.0), (14.6, 32.0, 0.0), (14.6, 30.2, 0.0), (14.4, 1.8, 0.0), (4.0, 13.6, 0.0), (2.4, 24.0, 0.0), (0.0, 16.6, 0.0), (2.4, 26.2, 0.0), (4.4, 28.0, 0.0), (4.4, 26.2, 0.0), (0.0, 23.4, 0.0), (0.0, 28.0, 0.0), (-4.0, 14.6, 0.0), (-2.2, 16.6, 0.0), (-2.2, 14.6, 0.0), (-2.2, 23.4, 0.0), (-4.0, 25.4, 0.0), (-2.2, 25.4, 0.0), (16.4, 1.8, 0.2), (16.4, 0.0, 0.2), (23.6, 0.0, 0.2), (23.6, 1.8, 0.2), (1.8, 11.6, 0.2), (0.0, 11.6, 0.2), (1.8, 13.6, 0.2), (4.6, 0.0, 0.2), (1.8, 2.4, 0.2), (4.0, 2.4, 0.2), (0.0, 0.0, 0.2), (0.0, 4.4, 0.2), (1.8, 4.4, 0.2), (13.4, -4.0, 0.2), (11.4, -2.2, 0.2), (13.4, -2.2, 0.2), (4.6, -2.2, 0.2), (11.4, 0.0, 0.2), (2.6, -4.0, 0.2), (2.6, -2.2, 0.2), (25.6, 1.8, 0.2), (28.0, 4.6, 0.2), (28.0, 0.0, 0.2), (25.6, 4.0, 0.2), (28.0, 11.4, 0.2), (24.0, 14.4, 0.2), (30.2, 11.4, 0.2), (30.2, 4.6, 0.2), (32.0, 2.6, 0.2), (30.2, 2.6, 0.2), (32.0, 13.4, 0.2), (30.2, 13.4, 0.2), (28.0, 16.4, 0.2), (26.2, 14.4, 0.2), (26.2, 16.4, 0.2), (13.6, 24.0, 0.2), (24.0, 25.6, 0.2), (23.4, 28.0, 0.2), (16.6, 28.0, 0.2), (23.4, 30.2, 0.2), (14.4, 4.0, 0.2), (13.6, 26.2, 0.2), (11.6, 28.0, 0.2), (11.6, 26.2, 0.2), (26.2, 25.6, 0.2), (28.0, 23.6, 0.2), (26.2, 23.6, 0.2), (28.0, 28.0, 0.2), (25.4, 32.0, 0.2), (25.4, 30.2, 0.2), (16.6, 30.2, 0.2), (14.6, 32.0, 0.2), (14.6, 30.2, 0.2), (14.4, 1.8, 0.2), (4.0, 13.6, 0.2), (2.4, 24.0, 0.2), (0.0, 16.6, 0.2), (2.4, 26.2, 0.2), (4.4, 28.0, 0.2), (4.4, 26.2, 0.2), (0.0, 23.4, 0.2), (0.0, 28.0, 0.2), (-4.0, 14.6, 0.2), (-2.2, 16.6, 0.2), (-2.2, 14.6, 0.2), (-2.2, 23.4, 0.2), (-4.0, 25.4, 0.2), (-2.2, 25.4, 0.2)], [], [(3, 71, 88, 20), (20, 88, 91, 23), (38, 42, 110, 106), (18, 86, 87, 19), (11, 79, 80, 12), (10, 78, 79, 11), (4, 6, 74, 72), (37, 39, 107, 105), (28, 30, 98, 96), (2, 70, 71, 3), (44, 46, 114, 112), (45, 47, 115, 113), (35, 55, 123, 103), (48, 116, 117, 49), (51, 52, 120, 119), (58, 61, 129, 126), (40, 108, 121, 53), (7, 75, 78, 10), (16, 19, 87, 84), (21, 89, 90, 22), (14, 82, 83, 15), (60, 65, 133, 128), (41, 109, 111, 43), (65, 67, 135, 133), (2, 22, 90, 70), (57, 59, 127, 125), (50, 118, 120, 52), (8, 76, 77, 9), (28, 96, 97, 29), (45, 113, 114, 46), (62, 130, 134, 66), (62, 64, 132, 130), (5, 73, 124, 56), (26, 94, 99, 31), (0, 53, 121, 68), (14, 17, 85, 82), (55, 57, 125, 123), (13, 81, 86, 18), (1, 69, 85, 17), (48, 51, 119, 116), (36, 44, 112, 104), (13, 15, 83, 81), (30, 31, 99, 98), (8, 12, 80, 76), (4, 72, 73, 5), (7, 16, 84, 75), (33, 101, 102, 34), (42, 43, 111, 110), (0, 68, 69, 1), (25, 36, 104, 93), (25, 93, 101, 33), (24, 92, 94, 26), (39, 49, 117, 107), (38, 106, 118, 50), (24, 32, 100, 92), (60, 128, 129, 61), (27, 29, 97, 95), (32, 34, 102, 100), (6, 54, 122, 74), (58, 126, 127, 59), (66, 134, 135, 67), (23, 91, 108, 40), (56, 124, 131, 63), (37, 105, 115, 47), (21, 27, 95, 89), (63, 131, 132, 64), (9, 77, 122, 54), (35, 103, 109, 41)])
me_0_2c_1x1x20_modular_container.materials.append(mat_hatchbox_white_pla)
me_0_2c_1x1x20_modular_container.use_remesh_preserve_volume = False
me_0_2c_1x1x20_modular_container.use_remesh_preserve_attributes = False
me_0_2c_1x1x20_modular_container.use_mirror_vertex_groups = False
me_0_2c_1x1x20_modular_container.update()
me_0_2c_1x1x20_modular_container_002 = bpy.data.meshes.new('0.2c 1x1x20 Modular Container.002')
me_0_2c_1x1x20_modular_container_002.from_pydata([(16.4, 1.8, 0.0), (16.4, 0.0, 0.0), (23.6, 0.0, 0.0), (23.6, 1.8, 0.0), (1.8, 11.6, 0.0), (0.0, 11.6, 0.0), (1.8, 13.6, 0.0), (4.6, 0.0, 0.0), (1.8, 2.4, 0.0), (4.0, 2.4, 0.0), (0.0, 0.0, 0.0), (0.0, 4.4, 0.0), (1.8, 4.4, 0.0), (13.4, -4.0, 0.0), (11.4, -2.2, 0.0), (13.4, -2.2, 0.0), (4.6, -2.2, 0.0), (11.4, 0.0, 0.0), (2.6, -4.0, 0.0), (2.6, -2.2, 0.0), (25.6, 1.8, 0.0), (28.0, 4.6, 0.0), (28.0, 0.0, 0.0), (25.6, 4.0, 0.0), (28.0, 11.4, 0.0), (24.0, 14.4, 0.0), (30.2, 11.4, 0.0), (30.2, 4.6, 0.0), (32.0, 2.6, 0.0), (30.2, 2.6, 0.0), (32.0, 13.4, 0.0), (30.2, 13.4, 0.0), (28.0, 16.4, 0.0), (26.2, 14.4, 0.0), (26.2, 16.4, 0.0), (13.6, 24.0, 0.0), (24.0, 25.6, 0.0), (23.4, 28.0, 0.0), (16.6, 28.0, 0.0), (23.4, 30.2, 0.0), (14.4, 4.0, 0.0), (13.6, 26.2, 0.0), (11.6, 28.0, 0.0), (11.6, 26.2, 0.0), (26.2, 25.6, 0.0), (28.0, 23.6, 0.0), (26.2, 23.6, 0.0), (28.0, 28.0, 0.0), (25.4, 32.0, 0.0), (25.4, 30.2, 0.0), (16.6, 30.2, 0.0), (14.6, 32.0, 0.0), (14.6, 30.2, 0.0), (14.4, 1.8, 0.0), (4.0, 13.6, 0.0), (2.4, 24.0, 0.0), (0.0, 16.6, 0.0), (2.4, 26.2, 0.0), (4.4, 28.0, 0.0), (4.4, 26.2, 0.0), (0.0, 23.4, 0.0), (0.0, 28.0, 0.0), (-4.0, 14.6, 0.0), (-2.2, 16.6, 0.0), (-2.2, 14.6, 0.0), (-2.2, 23.4, 0.0), (-4.0, 25.4, 0.0), (-2.2, 25.4, 0.0)], [], [(22, 21, 27, 29, 28, 30, 31, 26, 24, 32, 34, 33, 25, 36, 44, 46, 45, 47, 37, 39, 49, 48, 51, 52, 50, 38, 42, 43, 41, 35, 55, 57, 59, 58, 61, 60, 65, 67, 66, 62, 64, 63, 56, 5, 4, 6, 54, 9, 8, 12, 11, 10, 7, 16, 19, 18, 13, 15, 14, 17, 1, 0, 53, 40, 23, 20, 3, 2)])
me_0_2c_1x1x20_modular_container_002.materials.append(mat_hatchbox_white_pla)
me_0_2c_1x1x20_modular_container_002.use_remesh_preserve_volume = False
me_0_2c_1x1x20_modular_container_002.use_remesh_preserve_attributes = False
me_0_2c_1x1x20_modular_container_002.use_mirror_vertex_groups = False
me_0_2c_1x1x20_modular_container_002.update()

# ---- objects
ob_plane_003 = bpy.data.objects.new('Plane.003', me_plane_003)
ob_plane_002 = bpy.data.objects.new('Plane.002', me_plane_002)
ob_plane_001 = bpy.data.objects.new('Plane.001', me_plane_001)
ob_0_2c_1x1x20_modular_container_005 = bpy.data.objects.new('0.2c 1x1x20 Modular Container.005', me_0_2c_1x1x20_modular_container_009)
ob_0_2c_1x1x20_modular_container_004 = bpy.data.objects.new('0.2c 1x1x20 Modular Container.004', me_0_2c_1x1x20_modular_container_007)
ob_0_2c_1x1x20_modular_container_003 = bpy.data.objects.new('0.2c 1x1x20 Modular Container.003', me_0_2c_1x1x20_modular_container_006)
ob_0_2c_1x1x20_modular_container_001 = bpy.data.objects.new('0.2c 1x1x20 Modular Container.001', me_0_2c_1x1x20_modular_container_005)
ob_plane = bpy.data.objects.new('Plane', me_plane)
ob_0_2c_1x1x20_modular_container = bpy.data.objects.new('0.2c 1x1x20 Modular Container', me_0_2c_1x1x20_modular_container)
ob_camera = bpy.data.objects.new('Camera', cam_camera)
ob_0_2c_1x1x20_modular_container_002 = bpy.data.objects.new('0.2c 1x1x20 Modular Container.002', me_0_2c_1x1x20_modular_container_002)

# ---- transforms, parenting, visibility, modifiers, constraints
ob_plane_003.location = (0.0, 8.0, 8.0)
ob_plane_003.rotation_euler = (0.0, 1.571, -1.571)
ob_plane_003.scale = (8.0, 8.0, 1.0)
ob_plane_003.lineart.crease_threshold = 0.0
ob_plane_002.location = (-8.0, 0.0, 8.0)
ob_plane_002.rotation_euler = (0.0, 1.571, 0.0)
ob_plane_002.scale = (8.0, 8.0, 1.0)
ob_plane_002.lineart.crease_threshold = 0.0
ob_plane_001.location = (5.132, -2.718, 11.4)
ob_plane_001.rotation_euler = (-0.7854, 3.142, 0.7854)
ob_plane_001.lineart.crease_threshold = 0.0
ob_0_2c_1x1x20_modular_container_005.location = (0.5843, -3.537, 0.025)
ob_0_2c_1x1x20_modular_container_005.scale = (0.125, 0.125, 0.125)
ob_0_2c_1x1x20_modular_container_005.lineart.crease_threshold = 0.0
_m = ob_0_2c_1x1x20_modular_container_005.modifiers.new('Solidify', 'SOLIDIFY')
_m.thickness = 0.4
_m.offset = 0.0
_m.nonmanifold_thickness_mode = 'FIXED'
_m.nonmanifold_merge_threshold = 0.0003
_m = ob_0_2c_1x1x20_modular_container_005.modifiers.new('Bevel', 'BEVEL')
_m.segments = 3
_m.limit_method = 'NONE'
_m.spread = 0.0
_m = ob_0_2c_1x1x20_modular_container_005.modifiers.new('Array', 'ARRAY')
_m.count = 99
_m.constant_offset_displace = (0.0, 0.0, 0.0)
_m.relative_offset_displace = (0.0, 0.0, 1.0)
ob_0_2c_1x1x20_modular_container_004.location = (0.5843, -3.537, 0.0)
ob_0_2c_1x1x20_modular_container_004.scale = (0.125, 0.125, 0.125)
ob_0_2c_1x1x20_modular_container_004.lineart.crease_threshold = 0.0
_m = ob_0_2c_1x1x20_modular_container_004.modifiers.new('Solidify', 'SOLIDIFY')
_m.thickness = 0.4
_m.offset = 0.0
_m.nonmanifold_thickness_mode = 'FIXED'
_m.nonmanifold_merge_threshold = 0.0003
_m = ob_0_2c_1x1x20_modular_container_004.modifiers.new('Bevel', 'BEVEL')
_m.segments = 3
_m.limit_method = 'NONE'
_m.spread = 0.0
_m = ob_0_2c_1x1x20_modular_container_004.modifiers.new('Array', 'ARRAY')
_m.count = 1
_m.constant_offset_displace = (0.0, 0.0, 0.0)
_m.relative_offset_displace = (0.0, 0.0, 1.0)
ob_0_2c_1x1x20_modular_container_003.location = (-2.941, -0.01233, 0.0)
ob_0_2c_1x1x20_modular_container_003.scale = (0.125, 0.125, 0.125)
ob_0_2c_1x1x20_modular_container_003.lineart.crease_threshold = 0.0
_m = ob_0_2c_1x1x20_modular_container_003.modifiers.new('Solidify', 'SOLIDIFY')
_m.thickness = 0.4
_m.offset = 0.0
_m.nonmanifold_thickness_mode = 'FIXED'
_m.nonmanifold_merge_threshold = 0.0003
_m = ob_0_2c_1x1x20_modular_container_003.modifiers.new('Bevel', 'BEVEL')
_m.segments = 3
_m.limit_method = 'NONE'
_m.spread = 0.0
ob_0_2c_1x1x20_modular_container_001.location = (-2.941, -0.01233, 0.025)
ob_0_2c_1x1x20_modular_container_001.scale = (0.125, 0.125, 0.125)
ob_0_2c_1x1x20_modular_container_001.lineart.crease_threshold = 0.0
_m = ob_0_2c_1x1x20_modular_container_001.modifiers.new('Solidify', 'SOLIDIFY')
_m.thickness = 0.4
_m.offset = 0.0
_m.nonmanifold_thickness_mode = 'FIXED'
_m.nonmanifold_merge_threshold = 0.0003
_m = ob_0_2c_1x1x20_modular_container_001.modifiers.new('Bevel', 'BEVEL')
_m.segments = 3
_m.limit_method = 'NONE'
_m.spread = 0.0
_m = ob_0_2c_1x1x20_modular_container_001.modifiers.new('Array', 'ARRAY')
_m.count = 199
_m.constant_offset_displace = (0.0, 0.0, 0.0)
_m.relative_offset_displace = (0.0, 0.0, 1.0)
ob_plane.location = (0.0, 0.0, 0.0)
ob_plane.scale = (8.0, 8.0, 1.0)
ob_plane.lineart.crease_threshold = 0.0
ob_0_2c_1x1x20_modular_container.location = (-2.941, -3.537, 0.025)
ob_0_2c_1x1x20_modular_container.scale = (0.125, 0.125, 0.125)
ob_0_2c_1x1x20_modular_container.lineart.crease_threshold = 0.0
_m = ob_0_2c_1x1x20_modular_container.modifiers.new('Solidify', 'SOLIDIFY')
_m.thickness = 0.4
_m.offset = 0.0
_m.nonmanifold_thickness_mode = 'FIXED'
_m.nonmanifold_merge_threshold = 0.0003
_m = ob_0_2c_1x1x20_modular_container.modifiers.new('Bevel', 'BEVEL')
_m.segments = 3
_m.limit_method = 'NONE'
_m.spread = 0.0
_m = ob_0_2c_1x1x20_modular_container.modifiers.new('Array', 'ARRAY')
_m.count = 99
_m.constant_offset_displace = (0.0, 0.0, 0.0)
_m.relative_offset_displace = (0.0, 0.0, 1.0)
ob_camera.location = (8.845, -7.829, 8.829)
ob_camera.rotation_euler = (1.109, 0.0, 0.8149)
ob_camera.scale = (1.542, 1.542, 1.542)
ob_camera.lock_rotations_4d = False
ob_camera.empty_display_type = 'ARROWS'
ob_camera.color = (0.0, 0.0, 0.0, 0.0)
ob_camera.display_type = 'WIRE'
ob_camera.lineart.crease_threshold = 0.0
ob_0_2c_1x1x20_modular_container_002.location = (-2.941, -3.537, 0.0)
ob_0_2c_1x1x20_modular_container_002.scale = (0.125, 0.125, 0.125)
ob_0_2c_1x1x20_modular_container_002.lineart.crease_threshold = 0.0
_m = ob_0_2c_1x1x20_modular_container_002.modifiers.new('Solidify', 'SOLIDIFY')
_m.thickness = 0.4
_m.offset = 0.0
_m.nonmanifold_thickness_mode = 'FIXED'
_m.nonmanifold_merge_threshold = 0.0003
_m = ob_0_2c_1x1x20_modular_container_002.modifiers.new('Bevel', 'BEVEL')
_m.segments = 3
_m.limit_method = 'NONE'
_m.spread = 0.0

# ---- collection membership
col_collection_1.objects.link(ob_plane_003)
col_collection_1.objects.link(ob_plane_002)
col_collection_1.objects.link(ob_plane_001)
col_collection_1.objects.link(ob_0_2c_1x1x20_modular_container_005)
col_collection_1.objects.link(ob_0_2c_1x1x20_modular_container_004)
col_collection_1.objects.link(ob_0_2c_1x1x20_modular_container_003)
col_collection_1.objects.link(ob_0_2c_1x1x20_modular_container_001)
col_collection_1.objects.link(ob_plane)
col_collection_1.objects.link(ob_0_2c_1x1x20_modular_container)
col_collection_1.objects.link(ob_camera)
col_collection_1.objects.link(ob_0_2c_1x1x20_modular_container_002)

# ---- scene / render settings (as saved in the file)
scene.camera = ob_camera
scene.frame_start = 1; scene.frame_end = 250; scene.frame_set(1)
scene.render.engine = 'CYCLES'
scene.render.resolution_percentage = 50
scene.render.dither_intensity = 0.0
scene.cycles.use_denoising = False
scene.cycles.samples = 1024
scene.cycles.sampling_pattern = 'TABULATED_SOBOL'
scene.cycles.use_adaptive_sampling = False
scene.cycles.use_light_tree = False
scene.cycles.blur_glossy = 0.0
scene.cycles.sample_clamp_indirect = 0.0
scene.view_settings.view_transform = 'Filmic'
bpy.context.view_layer.update()
